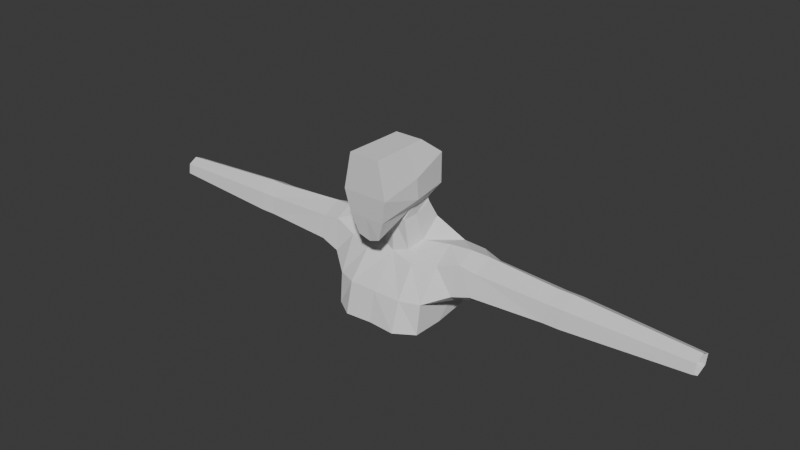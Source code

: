 # Source: blank_female_wip.blend  (saved by Blender 4.3.34; exported with 4.5.12 LTS)
import bpy
from mathutils import Matrix  # noqa: F401  (used for matrix-valued properties, if any)

bpy.ops.wm.read_factory_settings(use_empty=True)
scene = bpy.context.scene
scene.name = 'Scene'

# ---- collections
col_collection = bpy.data.collections.new('Collection'); scene.collection.children.link(col_collection)

# ---- world
world_world = bpy.data.worlds.new('World'); scene.world = world_world
world_world.use_nodes = True; world_world.node_tree.nodes.clear()
_N = world_world.node_tree.nodes; _L = world_world.node_tree.links
n0 = _N.new('ShaderNodeOutputWorld'); n0.name = 'World Output'; n0.location = (300, 300)
n1 = _N.new('ShaderNodeBackground'); n1.name = 'Background'; n1.location = (10, 300)
n1.inputs[0].default_value = (0.05088, 0.05088, 0.05088, 1.0)
_L.new(n1.outputs[0], n0.inputs[0])
n0.is_active_output = True
world_world.color = (0.05088, 0.05088, 0.05088)
world_world.sun_shadow_jitter_overblur = 0.0

# ---- meshes
me_cube_002 = bpy.data.meshes.new('Cube.002')
me_cube_002.from_pydata([(0.0, 1.157, 0.5763), (0.0, -1.0, 0.0), (0.6282, -1.0, 0.0), (0.6187, 1.157, 0.5763), (0.316, -0.8638, -1.166), (0.422, -1.0, 1.0), (0.4244, 0.8765, -0.6066), (0.3906, 0.6438, 1.0), (-0.006991, 0.8765, -0.6066), (0.0, 0.6438, 1.0), (0.0, -0.8259, -1.287), (0.0, -1.0, 1.0), (0.4945, 0.1378, -0.6052), (0.3978, 0.04167, 1.0), (0.7555, 0.04167, 0.2829), (0.0, 0.04167, 1.0), (0.0, 0.1387, -0.6042), (0.6327, 1.136, -0.2417), (0.4978, -0.9404, -0.6294), (0.0, -0.9404, -0.6294), (0.0, 1.136, -0.2417), (0.7555, 0.08529, -0.2886), (0.3793, 0.02566, -0.9187), (0.0, 0.01713, -0.9226), (0.5774, 1.078, -1.153), (0.4013, 0.1539, -1.789), (0.0, 0.03405, -1.893), (0.0, 1.1, -1.427), (0.5774, 0.5152, -1.602), (0.4689, 0.8739, -0.7023), (0.4744, 0.36, -0.8692), (-0.00583, 0.874, -0.7023), (1.362, 0.06534, -1.906), (1.362, 1.189, -1.614), (1.341, 1.396, -2.382), (1.288, -0.473, -2.775), (0.0, -0.6954, -2.751), (0.0, 1.522, -2.301), (0.7128, -0.1127, -1.991), (0.7679, -0.6786, -2.764), (0.7679, 1.536, -2.219), (1.362, 0.5986, -1.497), (0.0, 0.6805, -1.774), (1.289, 1.241, -3.478), (1.263, -0.5676, -3.601), (0.0, -0.8653, -3.584), (0.0, 1.29, -3.342), (0.7436, 1.614, -3.367), (0.7436, -0.911, -3.593), (1.331, 0.2354, -3.553), (0.6524, 0.1371, -1.828), (1.315, 0.4615, -2.579), (1.98, 0.157, -1.688), (1.98, 0.6401, -1.467), (1.98, 1.221, -1.67), (1.951, 1.173, -2.486), (1.914, 0.4479, -2.762), (1.877, -0.02671, -2.52), (2.445, 0.1716, -1.767), (2.478, 0.7147, -1.522), (2.477, 1.177, -1.814), (2.439, 1.074, -2.441), (2.403, 0.4616, -2.701), (2.406, 0.02432, -2.358), (4.454, 0.6577, -1.635), (4.453, 1.042, -1.839), (4.396, 0.5265, -2.585), (4.397, 0.1595, -2.339), (4.428, 0.2415, -1.862), (4.423, 0.9972, -2.343), (4.878, 0.6565, -1.633), (4.876, 1.042, -1.839), (4.817, 0.5265, -2.585), (4.819, 0.1595, -2.339), (4.85, 0.2415, -1.862), (4.845, 0.9972, -2.343), (4.607, 0.5265, -2.585), (4.665, 0.6577, -1.635), (8.102, 0.6369, -1.833), (8.101, 0.8794, -1.951), (8.067, 0.5552, -2.377), (8.069, 0.3243, -2.237), (8.087, 0.3759, -1.964), (8.084, 0.8513, -2.239)], [], [(0, 9, 7, 3), (14, 13, 5, 2), (20, 0, 3, 17), (16, 12, 4, 10), (21, 14, 2, 18), (13, 15, 11, 5), (2, 5, 11, 1), (18, 2, 1, 19), (7, 9, 15, 13), (17, 3, 14, 21), (3, 7, 13, 14), (6, 17, 21, 12), (4, 18, 19, 10), (12, 21, 18, 4), (8, 20, 17, 6), (27, 31, 29, 24), (28, 30, 22, 25), (12, 16, 23, 22), (25, 22, 23, 26), (24, 29, 30, 28), (30, 29, 6, 12), (22, 30, 12), (29, 31, 8, 6), (40, 24, 33, 34), (26, 38, 50, 25), (39, 38, 26, 36), (48, 39, 36, 45), (47, 40, 34, 43), (46, 37, 40, 47), (44, 35, 39, 48), (35, 32, 38, 39), (41, 28, 50, 32), (37, 27, 24, 40), (33, 24, 28, 41), (24, 27, 42, 28), (32, 25, 50), (32, 50, 38), (50, 28, 25), (34, 51, 49, 43), (35, 44, 49, 51), (32, 35, 57, 52), (34, 33, 54, 55), (35, 51, 56, 57), (51, 34, 55, 56), (33, 41, 53, 54), (41, 32, 52, 53), (56, 55, 61, 62), (55, 54, 60, 61), (54, 53, 59, 60), (57, 56, 62, 63), (52, 57, 63, 58), (53, 52, 58, 59), (61, 60, 65, 69), (62, 61, 69, 66), (59, 58, 68, 64), (58, 63, 67, 68), (63, 62, 66, 67), (60, 59, 64, 65), (69, 65, 71, 75), (68, 67, 73, 74), (67, 66, 76, 72, 73), (64, 68, 74, 70, 77), (69, 76, 75), (66, 69, 76), (76, 75, 72), (77, 65, 71), (65, 64, 77), (70, 71, 77), (70, 74, 82, 78), (71, 70, 78, 79), (72, 75, 83, 80), (74, 73, 81, 82), (75, 71, 79, 83), (73, 72, 80, 81)])
_uv = me_cube_002.uv_layers.new(name='UVMap')
_uv.uv.foreach_set('vector', [0.5, 0.375, 0.625, 0.375, 0.625, 0.5, 0.5, 0.5, 0.5, 0.6198, 0.625, 0.6198, 0.625, 0.75, 0.5, 0.75, 0.4397, 0.375, 0.5, 0.375, 0.5, 0.5, 0.4397, 0.5, 0.2517, 0.6198, 0.375, 0.6198, 0.375, 0.75, 0.25, 0.75, 0.4397, 0.6198, 0.5, 0.6198, 0.5, 0.75, 0.4397, 0.75, 0.625, 0.6198, 0.75, 0.6198, 0.75, 0.75, 0.625, 0.75, 0.5, 0.75, 0.625, 0.75, 0.625, 0.875, 0.5, 0.875, 0.4397, 0.75, 0.5, 0.75, 0.5, 0.875, 0.4397, 0.875, 0.625, 0.5, 0.75, 0.5, 0.75, 0.6198, 0.625, 0.6198, 0.4397, 0.5, 0.5, 0.5, 0.5, 0.6198, 0.4397, 0.6198, 0.5, 0.5, 0.625, 0.5, 0.625, 0.6198, 0.5, 0.6198, 0.375, 0.5, 0.4397, 0.5, 0.4397, 0.6198, 0.375, 0.6198, 0.375, 0.75, 0.4397, 0.75, 0.4397, 0.875, 0.375, 0.875, 0.375, 0.6198, 0.4397, 0.6198, 0.4397, 0.75, 0.375, 0.75, 0.375, 0.375, 0.4397, 0.375, 0.4397, 0.5, 0.375, 0.5, 0.501, 0.3788, 0.6044, 0.3756, 0.6038, 0.5, 0.5, 0.5, 0.5, 0.5877, 0.5771, 0.625, 0.6459, 0.7678, 0.5, 0.75, 0.625, 0.625, 0.7483, 0.6284, 0.7463, 0.75, 0.6459, 0.7678, 0.5, 0.75, 0.6459, 0.7678, 0.626, 0.8712, 0.503, 0.8695, 0.5, 0.5, 0.6038, 0.5, 0.5771, 0.625, 0.5, 0.5877, 0.5771, 0.625, 0.6038, 0.5, 0.625, 0.5, 0.625, 0.625, 0.6459, 0.7678, 0.5771, 0.625, 0.625, 0.625, 0.6038, 0.5, 0.6044, 0.3756, 0.625, 0.375, 0.625, 0.5, 0.5684, 0.4443, 0.625, 0.4411, 0.625, 0.5, 0.5774, 0.5043, 0.625, 0.875, 0.625, 0.8089, 0.6839, 0.6971, 0.0, 0.0, 0.5555, 0.8004, 0.625, 0.8089, 0.625, 0.875, 0.5532, 0.8681, 0.5106, 0.8025, 0.5555, 0.8004, 0.5532, 0.8681, 0.5088, 0.8698, 0.5194, 0.4435, 0.5684, 0.4443, 0.5774, 0.5043, 0.5169, 0.5042, 0.5221, 0.3755, 0.5734, 0.3756, 0.5684, 0.4443, 0.5194, 0.4435, 0.5122, 0.7473, 0.5576, 0.7401, 0.5555, 0.8004, 0.5106, 0.8025, 0.5576, 0.7401, 0.625, 0.75, 0.625, 0.8089, 0.5555, 0.8004, 0.625, 0.6314, 0.6839, 0.6314, 0.6839, 0.6971, 0.625, 0.75, 0.5734, 0.3756, 0.625, 0.375, 0.625, 0.4411, 0.5684, 0.4443, 0.625, 0.5, 0.6839, 0.5, 0.6839, 0.6314, 0.625, 0.6314, 0.6839, 0.5, 0.75, 0.5, 0.75, 0.6314, 0.6839, 0.6314, 0.625, 0.75, 0.0, 0.0, 0.6839, 0.6971, 0.625, 0.75, 0.6839, 0.6971, 0.6839, 0.75, 0.0, 0.0, 0.0, 0.0, 0.0, 0.0, 0.5774, 0.5043, 0.0, 0.0, 0.0, 0.0, 0.5169, 0.5042, 0.5576, 0.7401, 0.5122, 0.7473, 0.0, 0.0, 0.0, 0.0, 0.625, 0.75, 0.5576, 0.7401, 0.5576, 0.7401, 0.625, 0.75, 0.5774, 0.5043, 0.625, 0.5, 0.625, 0.5, 0.5774, 0.5043, 0.5576, 0.7401, 0.0, 0.0, 0.0, 0.0, 0.5576, 0.7401, 0.0, 0.0, 0.5774, 0.5043, 0.5774, 0.5043, 0.0, 0.0, 0.625, 0.5, 0.625, 0.6314, 0.625, 0.6314, 0.625, 0.5, 0.625, 0.6314, 0.625, 0.75, 0.625, 0.75, 0.625, 0.6314, 0.0, 0.0, 0.5774, 0.5043, 0.5774, 0.5043, 0.0, 0.0, 0.5774, 0.5043, 0.625, 0.5, 0.625, 0.5, 0.5774, 0.5043, 0.625, 0.5, 0.625, 0.6314, 0.625, 0.6314, 0.625, 0.5, 0.5576, 0.7401, 0.0, 0.0, 0.0, 0.0, 0.5576, 0.7401, 0.625, 0.75, 0.5576, 0.7401, 0.5576, 0.7401, 0.625, 0.75, 0.625, 0.6314, 0.625, 0.75, 0.625, 0.75, 0.625, 0.6314, 0.5774, 0.5043, 0.625, 0.5, 0.625, 0.5, 0.5774, 0.5043, 0.0, 0.0, 0.5774, 0.5043, 0.5774, 0.5043, 0.0, 0.0, 0.625, 0.6314, 0.625, 0.75, 0.625, 0.75, 0.625, 0.6314, 0.625, 0.75, 0.5576, 0.7401, 0.5576, 0.7401, 0.625, 0.75, 0.5576, 0.7401, 0.0, 0.0, 0.0, 0.0, 0.5576, 0.7401, 0.625, 0.5, 0.625, 0.6314, 0.625, 0.6314, 0.625, 0.5, 0.5774, 0.5043, 0.625, 0.5, 0.625, 0.5, 0.5774, 0.5043, 0.625, 0.75, 0.5576, 0.7401, 0.5576, 0.7401, 0.625, 0.75, 0.5576, 0.7401, 0.0, 0.0, 0.0, 0.0, 0.0, 0.0, 0.5576, 0.7401, 0.625, 0.6314, 0.625, 0.75, 0.625, 0.75, 0.625, 0.6314, 0.625, 0.6314, 0.5774, 0.5043, 0.0, 0.0, 0.5774, 0.5043, 0.0, 0.0, 0.5774, 0.5043, 0.0, 0.0, 0.0, 0.0, 0.5774, 0.5043, 0.0, 0.0, 0.0, 0.0, 0.625, 0.5, 0.625, 0.5, 0.625, 0.5, 0.625, 0.6314, 0.0, 0.0, 0.625, 0.6314, 0.625, 0.5, 0.0, 0.0, 0.625, 0.6314, 0.625, 0.75, 0.625, 0.75, 0.625, 0.6314, 0.625, 0.5, 0.625, 0.6314, 0.625, 0.6314, 0.625, 0.5, 0.0, 0.0, 0.5774, 0.5043, 0.5774, 0.5043, 0.0, 0.0, 0.625, 0.75, 0.5576, 0.7401, 0.5576, 0.7401, 0.625, 0.75, 0.5774, 0.5043, 0.625, 0.5, 0.625, 0.5, 0.5774, 0.5043, 0.5576, 0.7401, 0.0, 0.0, 0.0, 0.0, 0.5576, 0.7401])
me_cube_002.update()

# ---- objects
ob_cube = bpy.data.objects.new('Cube', me_cube_002)
ob_empty = bpy.data.objects.new('Empty', None)
ob_empty_001 = bpy.data.objects.new('Empty.001', None)

# ---- transforms, parenting, visibility, modifiers, constraints
ob_cube.location = (-0.4652, 0.0617, 16.55)
_m = ob_cube.modifiers.new('Mirror', 'MIRROR')
_m.use_clip = True
ob_empty.location = (10.74, 2.745, 8.64)
ob_empty.rotation_euler = (1.571, -0.0, -0.0)
ob_empty.scale = (5.898, 5.898, 5.898)
ob_empty.empty_display_type = 'IMAGE'
ob_empty.empty_display_size = 5.0
ob_empty_001.location = (-17.29, -0.1251, 8.64)
ob_empty_001.rotation_euler = (1.571, -0.0, 4.712)
ob_empty_001.scale = (5.898, 5.898, 5.898)
ob_empty_001.empty_display_type = 'IMAGE'
ob_empty_001.empty_display_size = 5.0

# ---- collection membership
col_collection.objects.link(ob_cube)
col_collection.objects.link(ob_empty)
col_collection.objects.link(ob_empty_001)

# ---- scene / render settings (as saved in the file)
scene.frame_start = 1; scene.frame_end = 250; scene.frame_set(0)
scene.render.engine = 'BLENDER_EEVEE_NEXT'
bpy.context.view_layer.update()

# ---- added for rendering (the .blend has no active camera and no usable light): camera, sun
cam_auto = bpy.data.cameras.new('AutoCamera')
cam_auto.lens = 50.0
cam_auto.sensor_width = 36.0
cam_auto.clip_end = 1000.0
ob_auto_camera = bpy.data.objects.new('AutoCamera', cam_auto)
scene.collection.objects.link(ob_auto_camera)
ob_auto_camera.location = (15.3072, -18.5582, 27.8646)
ob_auto_camera.rotation_euler = (1.09748, -7.21219e-08, 0.694738)
scene.camera = ob_auto_camera
light_auto_sun = bpy.data.lights.new('AutoSun', 'SUN')
light_auto_sun.energy = 3.0
light_auto_sun.angle = 0.0523599
ob_auto_sun = bpy.data.objects.new('AutoSun', light_auto_sun)
scene.collection.objects.link(ob_auto_sun)
ob_auto_sun.rotation_euler = (0.872665, 0.174533, 0.523599)
bpy.context.view_layer.update()
